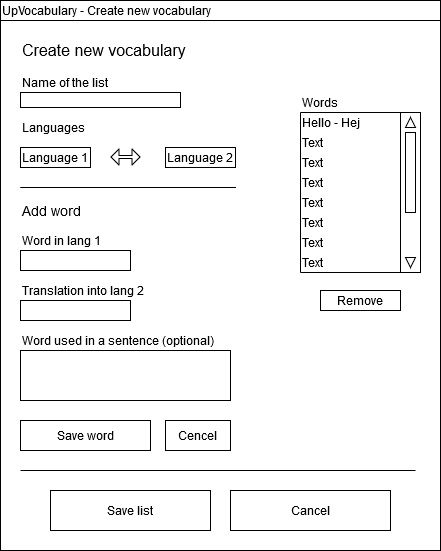

The diagram above was exported from draw.io. Its source (the exported page's mxGraphModel, read from the mxfile embedded in the PNG):
<mxGraphModel dx="1038" dy="547" grid="1" gridSize="10" guides="1" tooltips="1" connect="1" arrows="1" fold="1" page="1" pageScale="1" pageWidth="850" pageHeight="1100" math="0" shadow="0">
  <root>
    <mxCell id="bAz0x5yhx3ltJxoT330o-0" />
    <mxCell id="bAz0x5yhx3ltJxoT330o-1" parent="bAz0x5yhx3ltJxoT330o-0" />
    <mxCell id="DCONbOBVmlUg91POaQBj-1" value="" style="rounded=0;whiteSpace=wrap;html=1;align=left;" parent="bAz0x5yhx3ltJxoT330o-1" vertex="1">
      <mxGeometry x="190" y="220" width="440" height="550" as="geometry" />
    </mxCell>
    <mxCell id="_ritmg5-OBSmetGk4p9g-1" value="Words" style="text;html=1;strokeColor=none;fillColor=none;align=left;verticalAlign=middle;whiteSpace=wrap;rounded=0;" parent="bAz0x5yhx3ltJxoT330o-1" vertex="1">
      <mxGeometry x="490" y="312" width="60" height="20" as="geometry" />
    </mxCell>
    <mxCell id="ONNt9HNbv_kIyZCq8ZTs-0" value="Hello - Hej" style="text;html=1;strokeColor=none;fillColor=none;align=left;verticalAlign=middle;whiteSpace=wrap;rounded=0;" parent="bAz0x5yhx3ltJxoT330o-1" vertex="1">
      <mxGeometry x="490" y="332" width="100" height="20" as="geometry" />
    </mxCell>
    <mxCell id="ONNt9HNbv_kIyZCq8ZTs-1" value="Text" style="text;html=1;strokeColor=none;fillColor=none;align=left;verticalAlign=middle;whiteSpace=wrap;rounded=0;" parent="bAz0x5yhx3ltJxoT330o-1" vertex="1">
      <mxGeometry x="490" y="352" width="100" height="20" as="geometry" />
    </mxCell>
    <mxCell id="ONNt9HNbv_kIyZCq8ZTs-2" value="Text" style="text;html=1;strokeColor=none;fillColor=none;align=left;verticalAlign=middle;whiteSpace=wrap;rounded=0;" parent="bAz0x5yhx3ltJxoT330o-1" vertex="1">
      <mxGeometry x="490" y="372" width="100" height="20" as="geometry" />
    </mxCell>
    <mxCell id="ONNt9HNbv_kIyZCq8ZTs-3" value="" style="rounded=0;whiteSpace=wrap;html=1;" parent="bAz0x5yhx3ltJxoT330o-1" vertex="1">
      <mxGeometry x="590" y="332" width="20" height="160" as="geometry" />
    </mxCell>
    <mxCell id="ONNt9HNbv_kIyZCq8ZTs-4" value="Text" style="text;html=1;strokeColor=none;fillColor=none;align=left;verticalAlign=middle;whiteSpace=wrap;rounded=0;" parent="bAz0x5yhx3ltJxoT330o-1" vertex="1">
      <mxGeometry x="490" y="392" width="100" height="20" as="geometry" />
    </mxCell>
    <mxCell id="ONNt9HNbv_kIyZCq8ZTs-5" value="Text" style="text;html=1;strokeColor=none;fillColor=none;align=left;verticalAlign=middle;whiteSpace=wrap;rounded=0;" parent="bAz0x5yhx3ltJxoT330o-1" vertex="1">
      <mxGeometry x="490" y="412" width="100" height="20" as="geometry" />
    </mxCell>
    <mxCell id="ONNt9HNbv_kIyZCq8ZTs-6" value="Text" style="text;html=1;strokeColor=none;fillColor=none;align=left;verticalAlign=middle;whiteSpace=wrap;rounded=0;" parent="bAz0x5yhx3ltJxoT330o-1" vertex="1">
      <mxGeometry x="490" y="432" width="100" height="20" as="geometry" />
    </mxCell>
    <mxCell id="ONNt9HNbv_kIyZCq8ZTs-7" value="Text" style="text;html=1;strokeColor=none;fillColor=none;align=left;verticalAlign=middle;whiteSpace=wrap;rounded=0;" parent="bAz0x5yhx3ltJxoT330o-1" vertex="1">
      <mxGeometry x="490" y="452" width="100" height="20" as="geometry" />
    </mxCell>
    <mxCell id="ONNt9HNbv_kIyZCq8ZTs-8" value="Text" style="text;html=1;strokeColor=none;fillColor=none;align=left;verticalAlign=middle;whiteSpace=wrap;rounded=0;" parent="bAz0x5yhx3ltJxoT330o-1" vertex="1">
      <mxGeometry x="490" y="472" width="100" height="20" as="geometry" />
    </mxCell>
    <mxCell id="ONNt9HNbv_kIyZCq8ZTs-9" value="" style="triangle;whiteSpace=wrap;html=1;rotation=-90;" parent="bAz0x5yhx3ltJxoT330o-1" vertex="1">
      <mxGeometry x="595" y="337" width="10" height="10" as="geometry" />
    </mxCell>
    <mxCell id="ONNt9HNbv_kIyZCq8ZTs-10" value="" style="triangle;whiteSpace=wrap;html=1;rotation=90;" parent="bAz0x5yhx3ltJxoT330o-1" vertex="1">
      <mxGeometry x="595" y="477" width="10" height="10" as="geometry" />
    </mxCell>
    <mxCell id="ONNt9HNbv_kIyZCq8ZTs-11" value="" style="rounded=0;whiteSpace=wrap;html=1;" parent="bAz0x5yhx3ltJxoT330o-1" vertex="1">
      <mxGeometry x="595" y="352" width="10" height="80" as="geometry" />
    </mxCell>
    <mxCell id="ONNt9HNbv_kIyZCq8ZTs-13" value="" style="endArrow=none;html=1;entryX=0.75;entryY=1;entryDx=0;entryDy=0;exitX=0;exitY=1;exitDx=0;exitDy=0;" parent="bAz0x5yhx3ltJxoT330o-1" source="ONNt9HNbv_kIyZCq8ZTs-8" target="ONNt9HNbv_kIyZCq8ZTs-3" edge="1">
      <mxGeometry width="50" height="50" relative="1" as="geometry">
        <mxPoint x="160" y="442" as="sourcePoint" />
        <mxPoint x="610" y="462" as="targetPoint" />
      </mxGeometry>
    </mxCell>
    <mxCell id="ONNt9HNbv_kIyZCq8ZTs-14" value="" style="endArrow=none;html=1;entryX=0;entryY=1;entryDx=0;entryDy=0;exitX=0;exitY=0;exitDx=0;exitDy=0;" parent="bAz0x5yhx3ltJxoT330o-1" source="ONNt9HNbv_kIyZCq8ZTs-0" target="ONNt9HNbv_kIyZCq8ZTs-8" edge="1">
      <mxGeometry width="50" height="50" relative="1" as="geometry">
        <mxPoint x="440" y="582" as="sourcePoint" />
        <mxPoint x="490" y="532" as="targetPoint" />
      </mxGeometry>
    </mxCell>
    <mxCell id="ONNt9HNbv_kIyZCq8ZTs-15" value="" style="endArrow=none;html=1;entryX=1;entryY=0;entryDx=0;entryDy=0;exitX=0;exitY=1;exitDx=0;exitDy=0;" parent="bAz0x5yhx3ltJxoT330o-1" target="ONNt9HNbv_kIyZCq8ZTs-3" edge="1">
      <mxGeometry width="50" height="50" relative="1" as="geometry">
        <mxPoint x="490" y="332" as="sourcePoint" />
        <mxPoint x="50" y="382" as="targetPoint" />
      </mxGeometry>
    </mxCell>
    <mxCell id="ONNt9HNbv_kIyZCq8ZTs-16" value="" style="rounded=0;whiteSpace=wrap;html=1;align=left;" parent="bAz0x5yhx3ltJxoT330o-1" vertex="1">
      <mxGeometry x="190" y="220" width="440" height="20" as="geometry" />
    </mxCell>
    <mxCell id="ONNt9HNbv_kIyZCq8ZTs-17" value="UpVocabulary - Create new vocabulary" style="text;html=1;strokeColor=none;fillColor=none;align=left;verticalAlign=middle;whiteSpace=wrap;rounded=0;" parent="bAz0x5yhx3ltJxoT330o-1" vertex="1">
      <mxGeometry x="190" y="220" width="230" height="20" as="geometry" />
    </mxCell>
    <mxCell id="ONNt9HNbv_kIyZCq8ZTs-19" value="" style="rounded=0;whiteSpace=wrap;html=1;align=left;" parent="bAz0x5yhx3ltJxoT330o-1" vertex="1">
      <mxGeometry x="210" y="312" width="160" height="15" as="geometry" />
    </mxCell>
    <mxCell id="g2lXQi0w1DXDbWat7wWM-0" value="Name of the list" style="text;html=1;strokeColor=none;fillColor=none;align=left;verticalAlign=middle;whiteSpace=wrap;rounded=0;" parent="bAz0x5yhx3ltJxoT330o-1" vertex="1">
      <mxGeometry x="210" y="292" width="110" height="20" as="geometry" />
    </mxCell>
    <mxCell id="g2lXQi0w1DXDbWat7wWM-2" value="Languages" style="text;html=1;strokeColor=none;fillColor=none;align=left;verticalAlign=middle;whiteSpace=wrap;rounded=0;" parent="bAz0x5yhx3ltJxoT330o-1" vertex="1">
      <mxGeometry x="210" y="337" width="60" height="20" as="geometry" />
    </mxCell>
    <mxCell id="g2lXQi0w1DXDbWat7wWM-3" value="" style="endArrow=none;html=1;" parent="bAz0x5yhx3ltJxoT330o-1" edge="1">
      <mxGeometry width="50" height="50" relative="1" as="geometry">
        <mxPoint x="210" y="407" as="sourcePoint" />
        <mxPoint x="210" y="407" as="targetPoint" />
        <Array as="points">
          <mxPoint x="430" y="407" />
        </Array>
      </mxGeometry>
    </mxCell>
    <mxCell id="g2lXQi0w1DXDbWat7wWM-4" value="Language 1" style="rounded=0;whiteSpace=wrap;html=1;align=center;" parent="bAz0x5yhx3ltJxoT330o-1" vertex="1">
      <mxGeometry x="210" y="367" width="70" height="20" as="geometry" />
    </mxCell>
    <mxCell id="g2lXQi0w1DXDbWat7wWM-5" value="&lt;div&gt;Language 2&lt;br&gt;&lt;/div&gt;" style="rounded=0;whiteSpace=wrap;html=1;align=center;" parent="bAz0x5yhx3ltJxoT330o-1" vertex="1">
      <mxGeometry x="355" y="367" width="70" height="20" as="geometry" />
    </mxCell>
    <mxCell id="g2lXQi0w1DXDbWat7wWM-6" value="" style="shape=flexArrow;endArrow=classic;startArrow=classic;html=1;endWidth=12;endSize=2.33;startWidth=12;startSize=2.33;width=3;" parent="bAz0x5yhx3ltJxoT330o-1" edge="1">
      <mxGeometry width="50" height="50" relative="1" as="geometry">
        <mxPoint x="300" y="376.5" as="sourcePoint" />
        <mxPoint x="330" y="376.5" as="targetPoint" />
      </mxGeometry>
    </mxCell>
    <mxCell id="g2lXQi0w1DXDbWat7wWM-9" value="" style="rounded=0;whiteSpace=wrap;html=1;align=center;" parent="bAz0x5yhx3ltJxoT330o-1" vertex="1">
      <mxGeometry x="210" y="470" width="110" height="20" as="geometry" />
    </mxCell>
    <mxCell id="g2lXQi0w1DXDbWat7wWM-10" value="&lt;div&gt;Word in lang 1&lt;br&gt;&lt;/div&gt;" style="text;html=1;strokeColor=none;fillColor=none;align=left;verticalAlign=middle;whiteSpace=wrap;rounded=0;" parent="bAz0x5yhx3ltJxoT330o-1" vertex="1">
      <mxGeometry x="210" y="450" width="110" height="20" as="geometry" />
    </mxCell>
    <mxCell id="g2lXQi0w1DXDbWat7wWM-11" value="" style="rounded=0;whiteSpace=wrap;html=1;align=center;" parent="bAz0x5yhx3ltJxoT330o-1" vertex="1">
      <mxGeometry x="210" y="520" width="110" height="20" as="geometry" />
    </mxCell>
    <mxCell id="g2lXQi0w1DXDbWat7wWM-12" value="&lt;div&gt;Translation into lang 2&lt;br&gt;&lt;/div&gt;" style="text;html=1;strokeColor=none;fillColor=none;align=left;verticalAlign=middle;whiteSpace=wrap;rounded=0;" parent="bAz0x5yhx3ltJxoT330o-1" vertex="1">
      <mxGeometry x="210" y="500" width="150" height="20" as="geometry" />
    </mxCell>
    <mxCell id="g2lXQi0w1DXDbWat7wWM-13" value="" style="rounded=0;whiteSpace=wrap;html=1;align=left;" parent="bAz0x5yhx3ltJxoT330o-1" vertex="1">
      <mxGeometry x="210" y="570" width="210" height="50" as="geometry" />
    </mxCell>
    <mxCell id="g2lXQi0w1DXDbWat7wWM-14" value="Word used in a sentence (optional)" style="text;html=1;strokeColor=none;fillColor=none;align=left;verticalAlign=middle;whiteSpace=wrap;rounded=0;" parent="bAz0x5yhx3ltJxoT330o-1" vertex="1">
      <mxGeometry x="210" y="550" width="210" height="20" as="geometry" />
    </mxCell>
    <mxCell id="g2lXQi0w1DXDbWat7wWM-15" value="Save word" style="rounded=0;whiteSpace=wrap;html=1;align=center;" parent="bAz0x5yhx3ltJxoT330o-1" vertex="1">
      <mxGeometry x="210" y="640" width="130" height="30" as="geometry" />
    </mxCell>
    <mxCell id="g2lXQi0w1DXDbWat7wWM-19" value="" style="endArrow=none;html=1;" parent="bAz0x5yhx3ltJxoT330o-1" edge="1">
      <mxGeometry width="50" height="50" relative="1" as="geometry">
        <mxPoint x="210" y="690" as="sourcePoint" />
        <mxPoint x="605" y="690" as="targetPoint" />
      </mxGeometry>
    </mxCell>
    <mxCell id="g2lXQi0w1DXDbWat7wWM-20" value="Save list" style="rounded=0;whiteSpace=wrap;html=1;align=center;" parent="bAz0x5yhx3ltJxoT330o-1" vertex="1">
      <mxGeometry x="240" y="710" width="160" height="40" as="geometry" />
    </mxCell>
    <mxCell id="5j1W0KdI3pHjb75YAoox-0" value="Create new vocabulary" style="text;html=1;strokeColor=none;fillColor=none;align=left;verticalAlign=middle;whiteSpace=wrap;rounded=0;fontSize=16;" parent="bAz0x5yhx3ltJxoT330o-1" vertex="1">
      <mxGeometry x="210" y="260" width="180" height="20" as="geometry" />
    </mxCell>
    <mxCell id="eBFRObBYdgegY6BCuSKV-0" value="Add word" style="text;html=1;strokeColor=none;fillColor=none;align=left;verticalAlign=middle;whiteSpace=wrap;rounded=0;fontSize=14;" parent="bAz0x5yhx3ltJxoT330o-1" vertex="1">
      <mxGeometry x="210" y="420" width="90" height="20" as="geometry" />
    </mxCell>
    <mxCell id="2hVAQW5OuZPLzQug2-I8-0" value="&lt;div align=&quot;center&quot;&gt;Remove&lt;/div&gt;" style="rounded=0;whiteSpace=wrap;html=1;align=center;" vertex="1" parent="bAz0x5yhx3ltJxoT330o-1">
      <mxGeometry x="510" y="510" width="80" height="20" as="geometry" />
    </mxCell>
    <mxCell id="2hVAQW5OuZPLzQug2-I8-1" value="Cancel" style="rounded=0;whiteSpace=wrap;html=1;align=center;" vertex="1" parent="bAz0x5yhx3ltJxoT330o-1">
      <mxGeometry x="420" y="710" width="160" height="40" as="geometry" />
    </mxCell>
    <mxCell id="2hVAQW5OuZPLzQug2-I8-2" value="Cencel" style="rounded=0;whiteSpace=wrap;html=1;align=center;" vertex="1" parent="bAz0x5yhx3ltJxoT330o-1">
      <mxGeometry x="355" y="640" width="65" height="30" as="geometry" />
    </mxCell>
  </root>
</mxGraphModel>